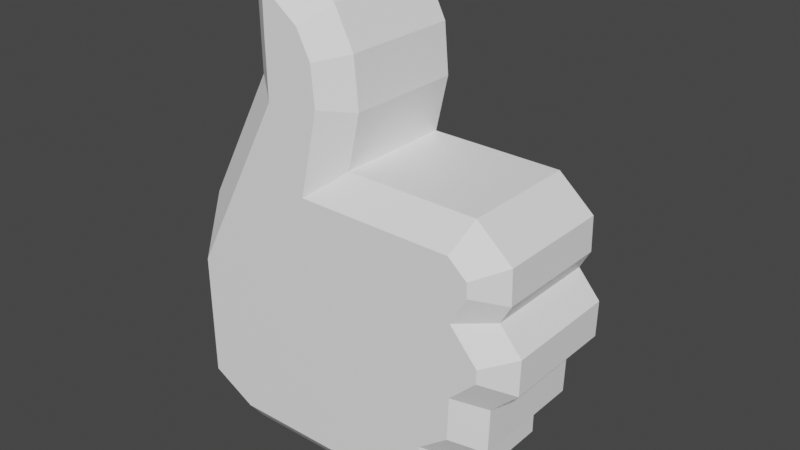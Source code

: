 # Source: Like_Hand.blend  (saved by Blender 3.2.14; exported with 4.5.12 LTS)
import bpy
from mathutils import Matrix  # noqa: F401  (used for matrix-valued properties, if any)

bpy.ops.wm.read_factory_settings(use_empty=True)
scene = bpy.context.scene
scene.name = 'Scene'

# ---- collections
col_collection = bpy.data.collections.new('Collection'); scene.collection.children.link(col_collection)

# ---- materials (node trees are filled in below, after node groups)
mat_material_001 = bpy.data.materials.new('Material.001')
mat_material_001.use_transparent_shadow = False
mat_material_002 = bpy.data.materials.new('Material.002')
mat_material_002.use_transparent_shadow = False

# ---- material node trees
mat_material_001.use_nodes = True; mat_material_001.node_tree.nodes.clear()
_N = mat_material_001.node_tree.nodes; _L = mat_material_001.node_tree.links
n0 = _N.new('ShaderNodeBsdfPrincipled'); n0.name = 'Principled BSDF'; n0.location = (10, 300)
n0.distribution = 'GGX'
n0.subsurface_method = 'RANDOM_WALK_SKIN'
n0.inputs[0].default_value = (1.0, 1.0, 1.0, 1.0)
n0.inputs[3].default_value = 1.45
n0.inputs[27].default_value = (0.0, 0.0, 0.0, 1.0)
n0.inputs[28].default_value = 1.0
n1 = _N.new('ShaderNodeOutputMaterial'); n1.name = 'Material Output'; n1.location = (300, 300)
_L.new(n0.outputs[0], n1.inputs[0])
n1.is_active_output = True
mat_material_002.use_nodes = True; mat_material_002.node_tree.nodes.clear()
_N = mat_material_002.node_tree.nodes; _L = mat_material_002.node_tree.links
n0 = _N.new('ShaderNodeBsdfPrincipled'); n0.name = 'Principled BSDF'; n0.location = (10, 300)
n0.distribution = 'GGX'
n0.subsurface_method = 'RANDOM_WALK_SKIN'
n0.inputs[0].default_value = (0.01851, 0.01188, 1.0, 1.0)
n0.inputs[3].default_value = 1.45
n0.inputs[27].default_value = (0.0, 0.0, 0.0, 1.0)
n0.inputs[28].default_value = 1.0
n1 = _N.new('ShaderNodeOutputMaterial'); n1.name = 'Material Output'; n1.location = (300, 300)
_L.new(n0.outputs[0], n1.inputs[0])
n1.is_active_output = True

# ---- world
world_world = bpy.data.worlds.new('World'); scene.world = world_world
world_world.use_nodes = True; world_world.node_tree.nodes.clear()
_N = world_world.node_tree.nodes; _L = world_world.node_tree.links
n0 = _N.new('ShaderNodeOutputWorld'); n0.name = 'World Output'; n0.location = (300, 300)
n1 = _N.new('ShaderNodeBackground'); n1.name = 'Background'; n1.location = (10, 300)
n1.inputs[0].default_value = (0.05088, 0.05088, 0.05088, 1.0)
_L.new(n1.outputs[0], n0.inputs[0])
n0.is_active_output = True
world_world.color = (0.05088, 0.05088, 0.05088)
world_world.use_sun_shadow = False
world_world.sun_shadow_jitter_overblur = 0.0

# ---- meshes
me_plane_002 = bpy.data.meshes.new('Plane.002')
me_plane_002.from_pydata([(0.8509, -0.3125, 0.1151), (0.7348, -0.4279, 0.1435), (0.8479, -0.3125, 0.2586), (0.7335, -0.4279, 0.2053), (0.6983, -0.3125, 0.3898), (0.6543, -0.4279, 0.2748), (0.1427, -0.3125, 0.3952), (-0.001028, -0.4279, 0.2811), (0.6685, -0.4279, 0.02267), (0.8082, -0.3125, 0.03724), (0.785, -0.4279, -0.1129), (0.9013, -0.3125, -0.07113), (0.7838, -0.4279, -0.171), (0.8982, -0.3125, -0.2207), (0.6727, -0.4279, -0.279), (0.7868, -0.3125, -0.3291), (0.6677, -0.4279, -0.4603), (0.7816, -0.3125, -0.5187), (0.5434, -0.4279, -0.555), (0.6586, -0.3125, -0.6124), (0.5427, -0.4279, -0.7338), (0.658, -0.3125, -0.7745), (0.4947, -0.4279, -0.7937), (0.5502, -0.3125, -0.9091), (-0.3642, -0.4279, -0.7951), (-0.3961, -0.3125, -0.9106), (-0.553, -0.4279, -0.6914), (-0.5518, -0.3125, -0.8251), (-0.5578, -0.4279, -0.1619), (-0.5603, -0.3125, 0.1083), (-0.1462, -0.4279, 0.6098), (-0.2627, -0.3125, 0.6655), (-0.1502, -0.4279, 0.9857), (-0.2688, -0.3125, 1.042), (-0.1839, -0.3125, 1.104), (-0.08973, -0.4279, 0.9854), (-0.04961, -0.3125, 1.1), (0.004726, -0.4279, 0.9148), (0.09539, -0.3125, 0.9912), (0.06327, -0.4279, 0.7999), (0.1763, -0.3125, 0.8325), (0.078, -0.4279, 0.6355), (0.1946, -0.3125, 0.6279), (-0.2657, -0.3125, 0.8409), (-0.1503, -0.4279, 0.8427), (0.7348, 0.4279, 0.1435), (0.8509, 0.3125, 0.1151), (0.7335, 0.4279, 0.2053), (0.8479, 0.3125, 0.2586), (0.6543, 0.4279, 0.2748), (0.6983, 0.3125, 0.3898), (-0.001028, 0.4279, 0.2811), (0.1427, 0.3125, 0.3952), (0.8082, 0.3125, 0.03724), (0.6685, 0.4279, 0.02267), (0.9013, 0.3125, -0.07113), (0.785, 0.4279, -0.1129), (0.8982, 0.3125, -0.2207), (0.7838, 0.4279, -0.171), (0.7868, 0.3125, -0.3291), (0.6727, 0.4279, -0.279), (0.7816, 0.3125, -0.5187), (0.6677, 0.4279, -0.4603), (0.6586, 0.3125, -0.6124), (0.5434, 0.4279, -0.555), (0.658, 0.3125, -0.7745), (0.5427, 0.4279, -0.7338), (0.5502, 0.3125, -0.9091), (0.4947, 0.4279, -0.7937), (-0.3961, 0.3125, -0.9106), (-0.3642, 0.4279, -0.7951), (-0.5518, 0.3125, -0.8251), (-0.553, 0.4279, -0.6914), (-0.5603, 0.3125, 0.1083), (-0.5578, 0.4279, -0.1619), (-0.2627, 0.3125, 0.6655), (-0.1462, 0.4279, 0.6098), (-0.2688, 0.3125, 1.042), (-0.1502, 0.4279, 0.9857), (-0.1839, 0.3125, 1.104), (-0.04961, 0.3125, 1.1), (-0.08973, 0.4279, 0.9854), (0.09539, 0.3125, 0.9912), (0.004726, 0.4279, 0.9148), (0.1763, 0.3125, 0.8325), (0.06327, 0.4279, 0.7999), (0.1946, 0.3125, 0.6279), (0.078, 0.4279, 0.6355), (-0.1503, 0.4279, 0.8427), (-0.2657, 0.3125, 0.8409)], [], [(19, 21, 65, 63), (38, 40, 84, 82), (21, 23, 67, 65), (40, 42, 86, 84), (23, 25, 69, 67), (45, 54, 56, 58, 60, 62, 64, 66, 68, 70, 72, 74, 76, 88, 78, 81, 83, 85, 87, 51, 49, 47), (25, 27, 71, 69), (43, 33, 77, 89), (9, 11, 55, 53), (4, 2, 48, 50), (0, 9, 53, 46), (6, 4, 50, 52), (42, 6, 52, 86), (29, 31, 75, 73), (11, 13, 57, 55), (31, 43, 89, 75), (13, 15, 59, 57), (33, 34, 79, 77), (15, 17, 61, 59), (34, 36, 80, 79), (17, 19, 63, 61), (36, 38, 82, 80), (2, 0, 46, 48), (1, 8, 9, 0), (3, 1, 0, 2), (5, 3, 2, 4), (7, 5, 4, 6), (8, 10, 11, 9), (10, 12, 13, 11), (12, 14, 15, 13), (14, 16, 17, 15), (16, 18, 19, 17), (18, 20, 21, 19), (20, 22, 23, 21), (22, 24, 25, 23), (24, 26, 27, 25), (28, 30, 31, 29), (44, 32, 33, 43), (32, 34, 33), (32, 35, 36, 34), (35, 37, 38, 36), (37, 39, 40, 38), (39, 41, 42, 40), (30, 44, 43, 31), (41, 7, 6, 42), (46, 53, 54, 45), (48, 46, 45, 47), (50, 48, 47, 49), (52, 50, 49, 51), (53, 55, 56, 54), (55, 57, 58, 56), (57, 59, 60, 58), (59, 61, 62, 60), (61, 63, 64, 62), (63, 65, 66, 64), (65, 67, 68, 66), (67, 69, 70, 68), (69, 71, 72, 70), (73, 75, 76, 74), (89, 77, 78, 88), (77, 79, 78), (79, 80, 81, 78), (80, 82, 83, 81), (82, 84, 85, 83), (84, 86, 87, 85), (75, 89, 88, 76), (86, 52, 51, 87), (1, 3, 5, 7, 41, 39, 37, 35, 32, 44, 30, 28, 26, 24, 22, 20, 18, 16, 14, 12, 10, 8), (27, 26, 28, 29, 73, 74, 72, 71)])
_uv = me_plane_002.uv_layers.new(name='UVMap')
_uv.uv.foreach_set('vector', [0.0, 0.0, 0.0, 0.0, 0.0, 0.0, 0.0, 0.0, 0.0, 0.0, 0.0, 0.0, 0.0, 0.0, 0.0, 0.0, 0.0, 0.0, 0.0, 0.0, 0.0, 0.0, 0.0, 0.0, 0.0, 0.0, 0.0, 0.0, 0.0, 0.0, 0.0, 0.0, 0.0, 0.0, 0.0, 0.0, 0.0, 0.0, 0.0, 0.0, 0.0, 0.0, 0.0, 0.0, 0.0, 0.0, 0.0, 0.0, 0.0, 0.0, 0.0, 0.0, 0.0, 0.0, 0.0, 0.0, 0.0, 0.0, 0.0, 0.0, 0.0, 0.0, 0.0, 0.0, 0.0, 0.0, 0.0, 0.0, 0.0, 0.0, 0.0, 0.0, 0.0, 0.0, 0.0, 0.0, 0.0, 0.0, 0.0, 0.0, 0.0, 0.0, 0.0, 0.0, 0.0, 0.0, 0.0, 0.0, 0.0, 0.0, 0.0, 0.0, 0.0, 0.0, 0.0, 0.0, 0.0, 0.0, 0.0, 0.0, 0.0, 0.0, 0.0, 0.0, 0.0, 0.0, 0.0, 0.0, 0.0, 0.0, 0.0, 0.0, 0.0, 0.0, 0.0, 0.0, 0.0, 0.0, 0.0, 0.0, 0.0, 0.0, 0.0, 0.0, 0.0, 0.0, 0.0, 0.0, 0.0, 0.0, 0.0, 0.0, 0.0, 0.0, 0.0, 0.0, 0.0, 0.0, 0.0, 0.0, 0.0, 0.0, 0.0, 0.0, 0.0, 0.0, 0.0, 0.0, 0.0, 0.0, 0.0, 0.0, 0.0, 0.0, 0.0, 0.0, 0.0, 0.0, 0.0, 0.0, 0.0, 0.0, 0.0, 0.0, 0.0, 0.0, 0.0, 0.0, 0.0, 0.0, 0.0, 0.0, 0.0, 0.0, 0.0, 0.0, 0.0, 0.0, 0.0, 0.0, 0.0, 0.0, 0.0, 0.0, 0.0, 0.0, 0.0, 0.0, 0.0, 0.0, 0.0, 0.0, 0.0, 0.0, 0.0, 0.0, 0.0, 0.0, 0.0, 0.0, 0.0, 0.0, 0.0, 0.0, 0.0, 0.0, 0.0, 0.0, 0.0, 0.0, 0.0, 0.0, 0.0, 0.0, 0.0, 0.0, 0.0, 0.0, 0.0, 0.0, 0.0, 0.0, 0.0, 0.0, 0.0, 0.0, 0.0, 0.0, 0.0, 0.0, 0.0, 0.0, 0.0, 0.0, 0.0, 0.0, 0.0, 0.0, 0.0, 0.0, 0.0, 0.0, 0.0, 0.0, 0.0, 0.0, 0.0, 0.0, 0.0, 0.0, 0.0, 0.0, 0.0, 0.0, 0.0, 0.0, 0.0, 0.0, 0.0, 0.0, 0.0, 0.0, 0.0, 0.0, 0.0, 0.0, 0.0, 0.0, 0.0, 0.0, 0.0, 0.0, 0.0, 0.0, 0.0, 0.0, 0.0, 0.0, 0.0, 0.0, 0.0, 0.0, 0.0, 0.0, 0.0, 0.0, 0.0, 0.0, 0.0, 0.0, 0.0, 0.0, 0.0, 0.0, 0.0, 0.0, 0.0, 0.0, 0.0, 0.0, 0.0, 0.0, 0.0, 0.0, 0.0, 0.0, 0.0, 0.0, 0.0, 0.0, 0.0, 0.0, 0.0, 0.0, 0.0, 0.0, 0.0, 0.0, 0.0, 0.0, 0.0, 0.0, 0.0, 0.0, 0.0, 0.0, 0.0, 0.0, 0.0, 0.0, 0.0, 0.0, 0.0, 0.0, 0.0, 0.0, 0.0, 0.0, 0.0, 0.0, 0.0, 0.0, 0.0, 0.0, 0.0, 0.0, 0.0, 0.0, 0.0, 0.0, 0.0, 0.0, 0.0, 0.0, 0.0, 0.0, 0.0, 0.0, 0.0, 0.0, 0.0, 0.0, 0.0, 0.0, 0.0, 0.0, 0.0, 0.0, 0.0, 0.0, 0.0, 0.0, 0.0, 0.0, 0.0, 0.0, 0.0, 0.0, 0.0, 0.0, 0.0, 0.0, 0.0, 0.0, 0.0, 0.0, 0.0, 0.0, 0.0, 0.0, 0.0, 0.0, 0.0, 0.0, 0.0, 0.0, 0.0, 0.0, 0.0, 0.0, 0.0, 0.0, 0.0, 0.0, 0.0, 0.0, 0.0, 0.0, 0.0, 0.0, 0.0, 0.0, 0.0, 0.0, 0.0, 0.0, 0.0, 0.0, 0.0, 0.0, 0.0, 0.0, 0.0, 0.0, 0.0, 0.0, 0.0, 0.0, 0.0, 0.0, 0.0, 0.0, 0.0, 0.0, 0.0, 0.0, 0.0, 0.0, 0.0, 0.0, 0.0, 0.0, 0.0, 0.0, 0.0, 0.0, 0.0, 0.0, 0.0, 0.0, 0.0, 0.0, 0.0, 0.0, 0.0, 0.0, 0.0, 0.0, 0.0, 0.0, 0.0, 0.0, 0.0, 0.0, 0.0, 0.0, 0.0, 0.0, 0.0, 0.0, 0.0, 0.0, 0.0, 0.0, 0.0, 0.0, 0.0, 0.0, 0.0, 0.0, 0.0, 0.0, 0.0, 0.0, 0.0, 0.0, 0.0, 0.0, 0.0, 0.0, 0.0, 0.0, 0.0, 0.0, 0.0, 0.0, 0.0, 0.0, 0.0, 0.0, 0.0, 0.0, 0.0, 0.0, 0.0, 0.0, 0.0, 0.0, 0.0, 0.0, 0.0, 0.0, 0.0, 0.0, 0.0, 0.0, 0.0, 0.0, 0.0, 0.0, 0.0, 0.0, 0.0, 0.0, 0.0, 0.0, 0.0, 0.0, 0.0, 0.0, 0.0, 0.0, 0.0, 0.0, 0.0, 0.0, 0.0, 0.0, 0.0, 0.0, 0.0, 0.0, 0.0, 0.0, 0.0, 0.0, 0.0, 0.0, 0.0, 0.0, 0.0, 0.0, 0.0, 0.0, 0.0, 0.0, 0.0, 0.0, 0.0, 0.0, 0.0, 0.0, 0.0, 0.0, 0.0, 0.0, 0.0, 0.0, 0.0, 0.0, 0.0, 0.0, 0.0, 0.0, 0.0, 0.0, 0.0, 0.0, 0.0, 0.0, 0.0, 0.0, 0.0, 0.0, 0.0, 0.0, 0.0, 0.0, 0.0, 0.0, 0.0, 0.0, 0.0, 0.0, 0.0, 0.0, 0.0, 0.0, 0.0, 0.0, 0.0, 0.0, 0.0, 0.0, 0.0, 0.0, 0.0, 0.0, 0.0, 0.0, 0.0, 0.0, 0.0, 0.0, 0.0, 0.0, 0.0, 0.0, 0.0, 0.0, 0.0, 0.0, 0.0, 0.0, 0.0, 0.0, 0.0, 0.0])
me_plane_002.materials.append(mat_material_001)
me_plane_002.materials.append(mat_material_002)
me_plane_002.update()

# ---- objects
ob_plane = bpy.data.objects.new('Plane', me_plane_002)

# ---- transforms, parenting, visibility, modifiers, constraints
ob_plane.location = (0.1827, 1.905, -0.06631)
ob_plane.scale = (1.0, 0.7928, 1.0)

# ---- collection membership
col_collection.objects.link(ob_plane)

# ---- scene / render settings (as saved in the file)
scene.frame_start = 1; scene.frame_end = 250; scene.frame_set(1)
scene.render.engine = 'BLENDER_EEVEE_NEXT'
scene.cycles.sampling_pattern = 'TABULATED_SOBOL'
scene.cycles.use_light_tree = False
scene.view_settings.view_transform = 'Filmic'
bpy.context.view_layer.update()

# ---- added for rendering (the .blend has no active camera and no usable light): camera, sun
cam_auto = bpy.data.cameras.new('AutoCamera')
cam_auto.lens = 50.0
cam_auto.sensor_width = 36.0
cam_auto.clip_end = 1000.0
ob_auto_camera = bpy.data.objects.new('AutoCamera', cam_auto)
scene.collection.objects.link(ob_auto_camera)
ob_auto_camera.location = (2.74016, -0.959788, 1.94003)
ob_auto_camera.rotation_euler = (1.09748, -7.21219e-08, 0.694738)
scene.camera = ob_auto_camera
light_auto_sun = bpy.data.lights.new('AutoSun', 'SUN')
light_auto_sun.energy = 3.0
light_auto_sun.angle = 0.0523599
ob_auto_sun = bpy.data.objects.new('AutoSun', light_auto_sun)
scene.collection.objects.link(ob_auto_sun)
ob_auto_sun.rotation_euler = (0.872665, 0.174533, 0.523599)
bpy.context.view_layer.update()
